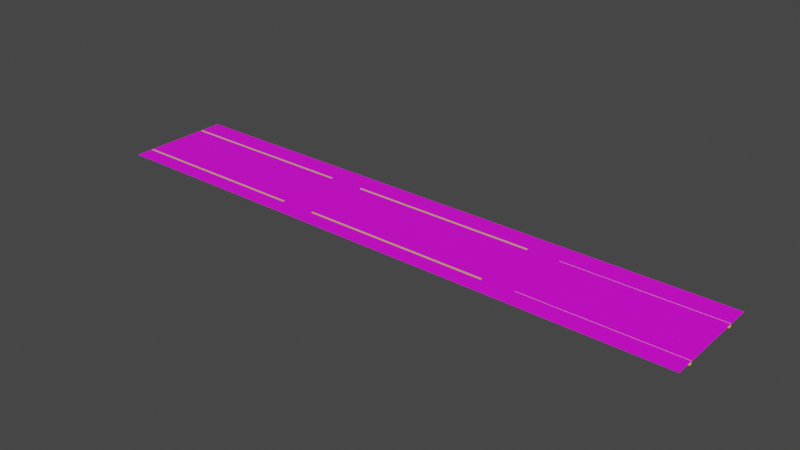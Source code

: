 # Source: road.blend  (saved by Blender 2.90.8; exported with 4.5.12 LTS)
import bpy
from mathutils import Matrix  # noqa: F401  (used for matrix-valued properties, if any)

bpy.ops.wm.read_factory_settings(use_empty=True)
scene = bpy.context.scene
scene.name = 'Scene'

# ---- collections
col_collection = bpy.data.collections.new('Collection'); scene.collection.children.link(col_collection)

# ---- images (referenced by path relative to the original .blend; pixels are not part of the script)
import os
ASSET_DIR = os.environ.get("B2B_ASSET_DIR", "")  # directory of the original .blend (textures are referenced by path, not embedded)
HERE = os.path.dirname(os.path.abspath(__file__))  # packed textures are extracted next to this script under _unpacked/

def load_image(name, relpath, width, height, colorspace="sRGB"):
    """Load a texture the original file referenced (path relative to the .blend, or extracted next to this script)."""
    p = next((c for c in (os.path.join(HERE, relpath), os.path.join(ASSET_DIR, relpath)) if relpath and os.path.exists(c)), "")
    if p:
        img = bpy.data.images.load(p, check_existing=True)
        img.name = name
    else:  # same state as the original file: an image datablock whose file is absent (Cycles renders it pink)
        img = bpy.data.images.new(name, width, height)
        img.source = "FILE"
        img.filepath = "//" + (relpath or name)
    img.colorspace_settings.name = colorspace
    return img
img_two_lane_solid_line_road_patches_02_4k_base_color_png = load_image('Two_lane_solid_line_road_patches_02_4K_Base_Color.png', 'Two_lane_solid_line_road_patches_02_4K_Base_Color.png', 1024, 1024, 'sRGB')
img_grass_jpg = load_image('GRASS.jpg', 'GRASS.jpg', 1024, 1024, 'sRGB')

# ---- materials (node trees are filled in below, after node groups)
mat_material_003 = bpy.data.materials.new('Material.003')
mat_material_003.use_transparent_shadow = False
mat_material_004 = bpy.data.materials.new('Material.004')
mat_material_004.use_transparent_shadow = False
mat_material_005 = bpy.data.materials.new('Material.005')
mat_material_005.use_transparent_shadow = False
mat_material_006 = bpy.data.materials.new('Material.006')
mat_material_006.use_transparent_shadow = False
mat_material_007 = bpy.data.materials.new('Material.007')
mat_material_007.use_transparent_shadow = False

# ---- material node trees
mat_material_003.use_nodes = True; mat_material_003.node_tree.nodes.clear()
_N = mat_material_003.node_tree.nodes; _L = mat_material_003.node_tree.links
n0 = _N.new('ShaderNodeBsdfPrincipled'); n0.name = 'Principled BSDF'; n0.location = (10, 300)
n0.distribution = 'GGX'
n0.subsurface_method = 'BURLEY'
n0.inputs[3].default_value = 1.45
n0.inputs[27].default_value = (0.0, 0.0, 0.0, 1.0)
n0.inputs[28].default_value = 1.0
n1 = _N.new('ShaderNodeOutputMaterial'); n1.name = 'Material Output'; n1.location = (300, 300)
n2 = _N.new('ShaderNodeTexImage'); n2.name = 'Image Texture'; n2.location = (-351, 78)
n2.image = img_two_lane_solid_line_road_patches_02_4k_base_color_png
_L.new(n0.outputs[0], n1.inputs[0])
n1.is_active_output = True
mat_material_004.use_nodes = True; mat_material_004.node_tree.nodes.clear()
_N = mat_material_004.node_tree.nodes; _L = mat_material_004.node_tree.links
n0 = _N.new('ShaderNodeBsdfPrincipled'); n0.name = 'Principled BSDF'; n0.location = (10, 300)
n0.distribution = 'GGX'
n0.subsurface_method = 'BURLEY'
n0.inputs[3].default_value = 1.45
n0.inputs[27].default_value = (0.0, 0.0, 0.0, 1.0)
n0.inputs[28].default_value = 1.0
n1 = _N.new('ShaderNodeOutputMaterial'); n1.name = 'Material Output'; n1.location = (300, 300)
n2 = _N.new('ShaderNodeTexImage'); n2.name = 'Image Texture'; n2.location = (-390, 177)
n2.image = img_two_lane_solid_line_road_patches_02_4k_base_color_png
_L.new(n0.outputs[0], n1.inputs[0])
_L.new(n2.outputs[0], n0.inputs[0])
n1.is_active_output = True
mat_material_005.use_nodes = True; mat_material_005.node_tree.nodes.clear()
_N = mat_material_005.node_tree.nodes; _L = mat_material_005.node_tree.links
n0 = _N.new('ShaderNodeBsdfPrincipled'); n0.name = 'Principled BSDF'; n0.location = (10, 300)
n0.distribution = 'GGX'
n0.subsurface_method = 'BURLEY'
n0.inputs[3].default_value = 1.45
n0.inputs[27].default_value = (0.0, 0.0, 0.0, 1.0)
n0.inputs[28].default_value = 1.0
n1 = _N.new('ShaderNodeOutputMaterial'); n1.name = 'Material Output'; n1.location = (300, 300)
n2 = _N.new('ShaderNodeTexImage'); n2.name = 'Image Texture'; n2.location = (-344, 23)
n2.image = img_two_lane_solid_line_road_patches_02_4k_base_color_png
_L.new(n0.outputs[0], n1.inputs[0])
_L.new(n2.outputs[0], n0.inputs[0])
n1.is_active_output = True
mat_material_006.use_nodes = True; mat_material_006.node_tree.nodes.clear()
_N = mat_material_006.node_tree.nodes; _L = mat_material_006.node_tree.links
n0 = _N.new('ShaderNodeBsdfPrincipled'); n0.name = 'Principled BSDF'; n0.location = (10, 300)
n0.distribution = 'GGX'
n0.subsurface_method = 'BURLEY'
n0.inputs[3].default_value = 1.45
n0.inputs[27].default_value = (0.0, 0.0, 0.0, 1.0)
n0.inputs[28].default_value = 1.0
n1 = _N.new('ShaderNodeOutputMaterial'); n1.name = 'Material Output'; n1.location = (300, 300)
n2 = _N.new('ShaderNodeTexImage'); n2.name = 'Image Texture'; n2.location = (-352, 63)
n2.image = img_grass_jpg
_L.new(n0.outputs[0], n1.inputs[0])
_L.new(n2.outputs[0], n0.inputs[0])
n1.is_active_output = True
mat_material_007.use_nodes = True; mat_material_007.node_tree.nodes.clear()
_N = mat_material_007.node_tree.nodes; _L = mat_material_007.node_tree.links
n0 = _N.new('ShaderNodeBsdfPrincipled'); n0.name = 'Principled BSDF'; n0.location = (10, 300)
n0.distribution = 'GGX'
n0.subsurface_method = 'BURLEY'
n0.inputs[0].default_value = (0.8, 0.5089, 0.02352, 1.0)
n0.inputs[3].default_value = 1.45
n0.inputs[27].default_value = (0.0, 0.0, 0.0, 1.0)
n0.inputs[28].default_value = 1.0
n1 = _N.new('ShaderNodeOutputMaterial'); n1.name = 'Material Output'; n1.location = (300, 300)
_L.new(n0.outputs[0], n1.inputs[0])
n1.is_active_output = True

# ---- world
world_world = bpy.data.worlds.new('World'); scene.world = world_world
world_world.use_nodes = True; world_world.node_tree.nodes.clear()
_N = world_world.node_tree.nodes; _L = world_world.node_tree.links
n0 = _N.new('ShaderNodeOutputWorld'); n0.name = 'World Output'; n0.location = (300, 300)
n1 = _N.new('ShaderNodeBackground'); n1.name = 'Background'; n1.location = (10, 300)
n1.inputs[0].default_value = (0.05088, 0.05088, 0.05088, 1.0)
_L.new(n1.outputs[0], n0.inputs[0])
n0.is_active_output = True
world_world.color = (0.05088, 0.05088, 0.05088)
world_world.use_sun_shadow = False
world_world.sun_shadow_jitter_overblur = 0.0

# ---- meshes
me_cube_008 = bpy.data.meshes.new('Cube.008')
me_cube_008.from_pydata([(5.237, -1.367, 0.8314), (5.03, -1.367, 0.8314), (25.15, -1.017, -23.29), (-34.39, -1.017, -23.29), (25.15, -1.387, 2.217), (-34.39, -1.387, 2.217), (21.94, -1.236, -8.232), (-34.39, -1.093, -18.1), (-34.39, -1.101, -17.55), (-30.85, 1.332, -7.576), (-16.39, 1.333, -7.671), (-15.91, 1.34, -8.132), (-15.41, 1.354, -9.086), (-15.36, 1.367, -9.993), (-15.73, 1.384, -11.16), (-16.36, 1.401, -12.37), (-30.82, 1.403, -12.48), (-31.22, 1.391, -11.66), (-31.61, 1.378, -10.76), (-31.67, 1.36, -9.492), (-31.22, 1.343, -8.323), (3.218, 1.333, -7.671), (-11.24, 1.332, -7.576), (3.692, 1.34, -8.132), (4.194, 1.354, -9.086), (4.247, 1.367, -9.993), (3.877, 1.384, -11.16), (3.244, 1.401, -12.37), (-11.22, 1.403, -12.48), (-11.61, 1.391, -11.66), (-12.01, 1.378, -10.76), (-12.06, 1.36, -9.492), (-11.61, 1.343, -8.323), (22.37, 1.333, -7.671), (7.908, 1.332, -7.576), (22.84, 1.34, -8.132), (23.34, 1.354, -9.086), (23.4, 1.367, -9.993), (23.03, 1.384, -11.16), (22.39, 1.401, -12.37), (7.934, 1.403, -12.48), (7.539, 1.391, -11.66), (7.143, 1.378, -10.76), (7.09, 1.36, -9.492), (7.539, 1.343, -8.323), (-34.39, 1.484, -18.1), (-34.39, 1.477, -17.55), (-15.6, -1.101, -17.55), (-15.6, -1.093, -18.1), (-15.6, 1.484, -18.1), (-15.6, 1.477, -17.55), (-11.98, -1.093, -18.1), (-11.98, -1.101, -17.55), (-11.98, 1.484, -18.1), (-11.98, 1.477, -17.55), (6.81, -1.101, -17.55), (6.81, -1.093, -18.1), (6.81, 1.484, -18.1), (6.81, 1.477, -17.55), (10.71, -1.093, -18.1), (10.71, -1.101, -17.55), (10.71, -1.321, -2.353), (-12.01, -1.321, -2.353), (-12.01, -1.329, -1.807), (-12.01, 1.256, -2.351), (-12.01, 1.248, -1.805), (6.786, -1.329, -1.807), (6.786, -1.321, -2.353), (6.786, 1.256, -2.351), (6.786, 1.248, -1.805), (-34.35, -1.321, -2.353), (-34.35, -1.329, -1.807), (-34.35, 1.256, -2.351), (-34.35, 1.248, -1.805), (-15.56, -1.329, -1.807), (-15.56, -1.321, -2.353), (-15.56, 1.256, -2.351), (-15.56, 1.248, -1.805), (-30.85, 3.758, -7.573), (-16.39, 3.76, -7.669), (-15.91, 3.766, -8.13), (-15.41, 3.78, -9.084), (-15.36, 3.793, -9.991), (-15.73, 3.81, -11.16), (-16.36, 3.828, -12.37), (-30.82, 3.829, -12.48), (-31.22, 3.818, -11.66), (-31.61, 3.804, -10.75), (-31.67, 3.786, -9.49), (-31.22, 3.769, -8.321), (3.218, 3.76, -7.669), (-11.24, 3.758, -7.573), (3.692, 3.766, -8.13), (4.194, 3.78, -9.084), (4.247, 3.793, -9.991), (3.877, 3.81, -11.16), (3.244, 3.828, -12.37), (-11.22, 3.829, -12.48), (-11.61, 3.818, -11.66), (-12.01, 3.804, -10.75), (-12.06, 3.786, -9.49), (-11.61, 3.769, -8.321), (22.37, 3.76, -7.669), (7.908, 3.758, -7.573), (22.84, 3.766, -8.13), (23.34, 3.78, -9.084), (23.4, 3.793, -9.991), (23.03, 3.81, -11.16), (22.39, 3.828, -12.37), (7.934, 3.829, -12.48), (7.539, 3.818, -11.66), (7.143, 3.804, -10.75), (7.09, 3.786, -9.49), (7.539, 3.769, -8.321), (-11.08, 3.819, -11.75), (2.784, 3.819, -11.75), (3.554, 3.805, -10.78), (3.801, 3.791, -9.802), (3.641, 3.782, -9.237), (3.152, 3.771, -8.471), (-10.96, 3.769, -8.319), (-11.65, 3.782, -9.237), (-11.73, 3.8, -10.47), (22.71, 3.806, -10.88), (22.95, 3.794, -10.04), (22.24, 3.767, -8.18), (8.054, 3.765, -8.053), (7.705, 3.775, -8.717), (23.0, 3.785, -9.426), (22.61, 3.774, -8.641), (8.217, 3.818, -11.68), (22.3, 3.817, -11.6), (-31.14, 3.778, -8.919), (-16.07, 3.774, -8.669), (-16.04, 3.806, -10.83), (-15.74, 3.785, -9.388), (-16.54, 3.818, -11.71), (-30.56, 3.82, -11.82), (-30.73, 3.767, -8.151), (-16.55, 3.767, -8.197), (-31.24, 3.8, -10.46), (-11.08, 2.608, -11.75), (2.784, 2.608, -11.75), (3.554, 2.593, -10.78), (3.801, 2.579, -9.803), (3.641, 2.571, -9.238), (3.152, 2.56, -8.472), (-10.96, 2.558, -8.321), (-11.65, 2.571, -9.238), (-11.73, 2.589, -10.47), (-30.64, 2.608, -11.75), (-16.77, 2.608, -11.75), (-16.0, 2.593, -10.78), (-15.75, 2.579, -9.803), (-15.91, 2.571, -9.238), (-16.4, 2.56, -8.472), (-30.51, 2.558, -8.321), (-30.87, 3.812, -11.29), (-31.28, 2.589, -10.47), (7.84, 3.809, -11.07), (7.522, 3.801, -10.49), (7.49, 3.787, -9.528), (22.71, 2.01, -10.88), (22.95, 1.998, -10.05), (22.24, 1.971, -8.181), (8.054, 1.969, -8.055), (7.705, 1.978, -8.718), (23.0, 1.989, -9.428), (22.61, 1.977, -8.643), (8.217, 2.021, -11.69), (22.3, 2.02, -11.6), (7.84, 2.012, -11.07), (7.522, 2.004, -10.5), (7.49, 1.99, -9.529), (25.13, -1.541, -2.377), (25.13, 1.366, -2.374), (25.13, 1.357, -1.758), (9.983, -1.541, -2.377), (9.983, 1.366, -2.374), (9.983, 1.357, -1.758), (25.13, -1.316, -17.85), (25.13, 1.591, -17.85), (25.13, 1.582, -17.23), (9.983, -1.316, -17.85), (9.983, 1.591, -17.85), (9.983, 1.582, -17.23)], [(0, 1), (8, 5), (3, 7), (59, 60), (150, 151), (151, 152), (152, 153), (153, 154), (154, 155), (155, 156), (158, 150)], [(2, 3, 5, 4), (32, 31, 30, 29, 28, 27, 26, 25, 24, 23, 21, 22), (44, 43, 42, 41, 40, 39, 38, 37, 36, 35, 33, 34), (48, 47, 50, 49), (7, 45, 46, 8), (45, 7, 48, 49), (10, 11, 12, 13, 14, 15, 16, 17, 18, 19, 20, 9), (46, 45, 49, 50), (8, 46, 50, 47), (7, 8, 47, 48), (56, 55, 58, 57), (51, 53, 54, 52), (53, 51, 56, 57), (54, 53, 57, 58), (52, 54, 58, 55), (51, 52, 55, 56), (67, 66, 69, 68), (62, 64, 65, 63), (64, 62, 67, 68), (65, 64, 68, 69), (63, 65, 69, 66), (62, 63, 66, 67), (75, 74, 77, 76), (70, 72, 73, 71), (72, 70, 75, 76), (73, 72, 76, 77), (71, 73, 77, 74), (70, 71, 74, 75), (101, 91, 90, 92, 93, 94, 117, 118, 119, 120, 121, 122, 99, 100), (113, 103, 102, 104, 105, 128, 129, 125, 126, 127, 161, 112), (79, 78, 89, 88, 87, 140, 132, 138, 139, 133, 135, 81, 80), (38, 39, 108, 107), (25, 26, 95, 94), (13, 12, 81, 82), (39, 40, 109, 108), (26, 27, 96, 95), (14, 13, 82, 83), (40, 41, 110, 109), (27, 28, 97, 96), (15, 14, 83, 84), (41, 42, 111, 110), (28, 29, 98, 97), (16, 15, 84, 85), (42, 43, 112, 111), (29, 30, 99, 98), (17, 16, 85, 86), (43, 44, 113, 112), (30, 31, 100, 99), (18, 17, 86, 87), (44, 34, 103, 113), (31, 32, 101, 100), (19, 18, 87, 88), (32, 22, 91, 101), (20, 19, 88, 89), (34, 33, 102, 103), (9, 20, 89, 78), (33, 35, 104, 102), (22, 21, 90, 91), (35, 36, 105, 104), (21, 23, 92, 90), (10, 9, 78, 79), (36, 37, 106, 105), (23, 24, 93, 92), (11, 10, 79, 80), (37, 38, 107, 106), (24, 25, 94, 93), (12, 11, 80, 81), (99, 122, 114, 115, 116, 117, 94, 95, 96, 97, 98), (128, 124, 163, 167), (125, 129, 168, 164), (143, 142, 141, 149, 148, 147, 146, 145, 144), (119, 118, 145, 146), (161, 127, 166, 173), (129, 128, 167, 168), (120, 119, 146, 147), (112, 161, 160, 159, 130, 131, 123, 124, 128, 105, 106, 107, 108, 109, 110, 111), (121, 120, 147, 148), (163, 162, 170, 169, 171, 172, 173, 166, 165, 164, 168, 167), (122, 121, 148, 149), (81, 135, 134, 136, 137, 157, 140, 87, 86, 85, 84, 83, 82), (115, 114, 141, 142), (131, 130, 169, 170), (114, 122, 149, 141), (116, 115, 142, 143), (123, 131, 170, 162), (117, 116, 143, 144), (127, 126, 165, 166), (118, 117, 144, 145), (126, 125, 164, 165), (159, 160, 172, 171), (130, 159, 171, 169), (124, 123, 162, 163), (160, 161, 173, 172), (175, 174, 177, 178), (176, 175, 178, 179), (181, 180, 183, 184), (182, 181, 184, 185)])
me_cube_008.polygons.foreach_set('material_index', [1, 4, 4, 4, 4, 4, 3, 4, 4, 4, 4, 4, 4, 4, 4, 4, 4, 4, 4, 4, 4, 4, 4, 4, 4, 4, 4, 4, 4, 4, 4, 4, 4, 4, 4, 4, 4, 4, 4, 4, 4, 4, 4, 4, 4, 4, 4, 4, 4, 4, 4, 4, 4, 4, 4, 4, 4, 4, 4, 4, 4, 4, 4, 4, 4, 4, 4, 4, 4, 4, 3, 4, 4, 4, 4, 4, 4, 3, 4, 4, 4, 4, 4, 4, 4, 4, 4, 4, 4, 4, 4, 4, 4, 4, 4, 4, 4])
_uv = me_cube_008.uv_layers.new(name='UVMap')
_uv.uv.foreach_set('vector', [0.0, 0.0, 0.0, 0.0, 0.0, 0.0, 0.0, 0.0, 0.05327, 0.4134, 0.04574, 0.4592, 0.04662, 0.5088, 0.05327, 0.5443, 0.05992, 0.5764, 0.3028, 0.5721, 0.3134, 0.5247, 0.3196, 0.4788, 0.3187, 0.4433, 0.3103, 0.4059, 0.3023, 0.3878, 0.05948, 0.3841, 0.05327, 0.4134, 0.04574, 0.4592, 0.04662, 0.5088, 0.05327, 0.5443, 0.05992, 0.5764, 0.3028, 0.5721, 0.3134, 0.5247, 0.3196, 0.4788, 0.3187, 0.4433, 0.3103, 0.4059, 0.3023, 0.3878, 0.05948, 0.3841, 0.0, 0.0, 0.0, 0.0, 0.0, 0.0, 0.0, 0.0, 0.0, 0.0, 0.0, 0.0, 0.0, 0.0, 0.0, 0.0, 0.0, 0.0, 0.0, 0.0, 0.0, 0.0, 0.0, 0.0, 0.01019, 0.06207, 0.033, 0.03316, 0.08002, 0.002858, 0.1245, 4.906e-05, 0.1817, 0.02326, 0.2408, 0.06267, 0.2408, 0.9496, 0.2005, 0.9735, 0.1558, 0.9973, 0.09377, 1.0, 0.03659, 0.9719, 4.906e-05, 0.9489, 0.0, 0.0, 0.0, 0.0, 0.0, 0.0, 0.0, 0.0, 0.0, 0.0, 0.0, 0.0, 0.0, 0.0, 0.0, 0.0, 0.0, 0.0, 0.0, 0.0, 0.0, 0.0, 0.0, 0.0, 0.0, 0.0, 0.0, 0.0, 0.0, 0.0, 0.0, 0.0, 0.0, 0.0, 0.0, 0.0, 0.0, 0.0, 0.0, 0.0, 0.0, 0.0, 0.0, 0.0, 0.0, 0.0, 0.0, 0.0, 0.0, 0.0, 0.0, 0.0, 0.0, 0.0, 0.0, 0.0, 0.0, 0.0, 0.0, 0.0, 0.0, 0.0, 0.0, 0.0, 0.0, 0.0, 0.0, 0.0, 0.0, 0.0, 0.0, 0.0, 0.0, 0.0, 0.0, 0.0, 0.0, 0.0, 0.0, 0.0, 0.0, 0.0, 0.0, 0.0, 0.0, 0.0, 0.0, 0.0, 0.0, 0.0, 0.0, 0.0, 0.0, 0.0, 0.0, 0.0, 0.0, 0.0, 0.0, 0.0, 0.0, 0.0, 0.0, 0.0, 0.0, 0.0, 0.0, 0.0, 0.0, 0.0, 0.0, 0.0, 0.0, 0.0, 0.0, 0.0, 0.0, 0.0, 0.0, 0.0, 0.0, 0.0, 0.0, 0.0, 0.0, 0.0, 0.0, 0.0, 0.0, 0.0, 0.0, 0.0, 0.0, 0.0, 0.0, 0.0, 0.0, 0.0, 0.0, 0.0, 0.0, 0.0, 0.0, 0.0, 0.0, 0.0, 0.0, 0.0, 0.0, 0.0, 0.0, 0.0, 0.0, 0.0, 0.0, 0.0, 0.0, 0.0, 0.0, 0.0, 0.0, 0.0, 0.0, 0.0, 0.0, 0.0, 0.0, 0.0, 0.05327, 0.4134, 0.05948, 0.3841, 0.3023, 0.3878, 0.3103, 0.4059, 0.3187, 0.4433, 0.3196, 0.4788, 0.3121, 0.4714, 0.3094, 0.4493, 0.3012, 0.4192, 0.06426, 0.4133, 0.05256, 0.4493, 0.05133, 0.4975, 0.04662, 0.5088, 0.04574, 0.4592, 0.05327, 0.4134, 0.05948, 0.3841, 0.3023, 0.3878, 0.3103, 0.4059, 0.3187, 0.4433, 0.3129, 0.4567, 0.3065, 0.4259, 0.3001, 0.4078, 0.06193, 0.4029, 0.05607, 0.4289, 0.05246, 0.4607, 0.04574, 0.4592, 0.3023, 0.3878, 0.05948, 0.3841, 0.05327, 0.4134, 0.04574, 0.4592, 0.04662, 0.5088, 0.05286, 0.4972, 0.05463, 0.4368, 0.06141, 0.4067, 0.2997, 0.4085, 0.3076, 0.427, 0.3133, 0.4552, 0.3187, 0.4433, 0.3103, 0.4059, 0.3134, 0.5247, 0.3028, 0.5721, 0.3028, 0.5721, 0.3134, 0.5247, 0.3196, 0.4788, 0.3134, 0.5247, 0.3134, 0.5247, 0.3196, 0.4788, 0.3196, 0.4788, 0.3187, 0.4433, 0.3187, 0.4433, 0.3196, 0.4788, 0.3028, 0.5721, 0.05992, 0.5764, 0.05992, 0.5764, 0.3028, 0.5721, 0.3134, 0.5247, 0.3028, 0.5721, 0.3028, 0.5721, 0.3134, 0.5247, 0.3134, 0.5247, 0.3196, 0.4788, 0.3196, 0.4788, 0.3134, 0.5247, 0.05992, 0.5764, 0.05327, 0.5443, 0.05327, 0.5443, 0.05992, 0.5764, 0.3028, 0.5721, 0.05992, 0.5764, 0.05992, 0.5764, 0.3028, 0.5721, 0.3028, 0.5721, 0.3134, 0.5247, 0.3134, 0.5247, 0.3028, 0.5721, 0.05327, 0.5443, 0.04662, 0.5088, 0.04662, 0.5088, 0.05327, 0.5443, 0.05992, 0.5764, 0.05327, 0.5443, 0.05327, 0.5443, 0.05992, 0.5764, 0.05992, 0.5764, 0.3028, 0.5721, 0.3028, 0.5721, 0.05992, 0.5764, 0.04662, 0.5088, 0.04574, 0.4592, 0.04574, 0.4592, 0.04662, 0.5088, 0.05327, 0.5443, 0.04662, 0.5088, 0.04662, 0.5088, 0.05327, 0.5443, 0.05327, 0.5443, 0.05992, 0.5764, 0.05992, 0.5764, 0.05327, 0.5443, 0.04574, 0.4592, 0.05327, 0.4134, 0.05327, 0.4134, 0.04574, 0.4592, 0.04662, 0.5088, 0.04574, 0.4592, 0.04574, 0.4592, 0.04662, 0.5088, 0.04662, 0.5088, 0.05327, 0.5443, 0.05327, 0.5443, 0.04662, 0.5088, 0.05327, 0.4134, 0.05948, 0.3841, 0.05948, 0.3841, 0.05327, 0.4134, 0.04574, 0.4592, 0.05327, 0.4134, 0.05327, 0.4134, 0.04574, 0.4592, 0.04574, 0.4592, 0.04662, 0.5088, 0.04662, 0.5088, 0.04574, 0.4592, 0.05327, 0.4134, 0.05948, 0.3841, 0.05948, 0.3841, 0.05327, 0.4134, 0.05327, 0.4134, 0.04574, 0.4592, 0.04574, 0.4592, 0.05327, 0.4134, 0.05948, 0.3841, 0.3023, 0.3878, 0.3023, 0.3878, 0.05948, 0.3841, 0.05948, 0.3841, 0.05327, 0.4134, 0.05327, 0.4134, 0.05948, 0.3841, 0.3023, 0.3878, 0.3103, 0.4059, 0.3103, 0.4059, 0.3023, 0.3878, 0.05948, 0.3841, 0.3023, 0.3878, 0.3023, 0.3878, 0.05948, 0.3841, 0.3103, 0.4059, 0.3187, 0.4433, 0.3187, 0.4433, 0.3103, 0.4059, 0.3023, 0.3878, 0.3103, 0.4059, 0.3103, 0.4059, 0.3023, 0.3878, 0.3023, 0.3878, 0.05948, 0.3841, 0.05948, 0.3841, 0.3023, 0.3878, 0.3187, 0.4433, 0.3196, 0.4788, 0.3196, 0.4788, 0.3187, 0.4433, 0.3103, 0.4059, 0.3187, 0.4433, 0.3187, 0.4433, 0.3103, 0.4059, 0.3103, 0.4059, 0.3023, 0.3878, 0.3023, 0.3878, 0.3103, 0.4059, 0.3196, 0.4788, 0.3134, 0.5247, 0.3134, 0.5247, 0.3196, 0.4788, 0.3187, 0.4433, 0.3196, 0.4788, 0.3196, 0.4788, 0.3187, 0.4433, 0.3187, 0.4433, 0.3103, 0.4059, 0.3103, 0.4059, 0.3187, 0.4433, 0.04662, 0.5088, 0.05133, 0.4975, 0.06212, 0.5478, 0.2951, 0.5478, 0.308, 0.5096, 0.3121, 0.4714, 0.3196, 0.4788, 0.3134, 0.5247, 0.3028, 0.5721, 0.05992, 0.5764, 0.05327, 0.5443, 0.3129, 0.4567, 0.3122, 0.4809, 0.3122, 0.4809, 0.3129, 0.4567, 0.3001, 0.4078, 0.3065, 0.4259, 0.3065, 0.4259, 0.3001, 0.4078, 0.2353, 0.9846, 0.1848, 0.9357, 0.1772, 0.0424, 0.2428, 0.0001261, 0.3063, 0.004018, 0.3539, 0.04822, 0.3539, 0.9571, 0.3147, 0.9891, 0.2857, 0.9999, 0.3012, 0.4192, 0.3094, 0.4493, 0.3094, 0.4493, 0.3012, 0.4192, 0.05246, 0.4607, 0.05607, 0.4289, 0.05607, 0.4289, 0.05246, 0.4607, 0.3065, 0.4259, 0.3129, 0.4567, 0.3129, 0.4567, 0.3065, 0.4259, 0.06426, 0.4133, 0.3012, 0.4192, 0.3012, 0.4192, 0.06426, 0.4133, 0.04574, 0.4592, 0.05246, 0.4607, 0.05299, 0.4986, 0.05833, 0.521, 0.06467, 0.5452, 0.3013, 0.5418, 0.308, 0.5137, 0.3122, 0.4809, 0.3129, 0.4567, 0.3187, 0.4433, 0.3196, 0.4788, 0.3134, 0.5247, 0.3028, 0.5721, 0.05992, 0.5764, 0.05327, 0.5443, 0.04662, 0.5088, 0.05256, 0.4493, 0.06426, 0.4133, 0.06426, 0.4133, 0.05256, 0.4493, 0.09144, 0.9975, 0.04821, 0.9819, 0.011, 0.9564, 4.327e-05, 0.04815, 0.03175, 0.02345, 0.06111, 0.002629, 0.1109, 4.327e-05, 0.1529, 0.01344, 0.1873, 0.03554, 0.1873, 0.9501, 0.1636, 0.9747, 0.1233, 1.0, 0.05133, 0.4975, 0.05256, 0.4493, 0.05256, 0.4493, 0.05133, 0.4975, 0.3187, 0.4433, 0.3133, 0.4552, 0.3082, 0.5117, 0.2999, 0.5464, 0.06428, 0.5505, 0.05904, 0.5297, 0.05286, 0.4972, 0.04662, 0.5088, 0.05327, 0.5443, 0.05992, 0.5764, 0.3028, 0.5721, 0.3134, 0.5247, 0.3196, 0.4788, 0.2951, 0.5478, 0.06212, 0.5478, 0.06212, 0.5478, 0.2951, 0.5478, 0.3013, 0.5418, 0.06467, 0.5452, 0.06467, 0.5452, 0.3013, 0.5418, 0.06212, 0.5478, 0.05133, 0.4975, 0.05133, 0.4975, 0.06212, 0.5478, 0.308, 0.5096, 0.2951, 0.5478, 0.2951, 0.5478, 0.308, 0.5096, 0.308, 0.5137, 0.3013, 0.5418, 0.3013, 0.5418, 0.308, 0.5137, 0.3121, 0.4714, 0.308, 0.5096, 0.308, 0.5096, 0.3121, 0.4714, 0.05607, 0.4289, 0.06193, 0.4029, 0.06193, 0.4029, 0.05607, 0.4289, 0.3094, 0.4493, 0.3121, 0.4714, 0.3121, 0.4714, 0.3094, 0.4493, 0.06193, 0.4029, 0.3001, 0.4078, 0.3001, 0.4078, 0.06193, 0.4029, 0.05833, 0.521, 0.05299, 0.4986, 0.05299, 0.4986, 0.05833, 0.521, 0.06467, 0.5452, 0.05833, 0.521, 0.05833, 0.521, 0.06467, 0.5452, 0.3122, 0.4809, 0.308, 0.5137, 0.308, 0.5137, 0.3122, 0.4809, 0.05299, 0.4986, 0.05246, 0.4607, 0.05246, 0.4607, 0.05299, 0.4986, 0.0, 0.0, 0.0, 0.0, 0.0, 0.0, 0.0, 0.0, 0.0, 0.0, 0.0, 0.0, 0.0, 0.0, 0.0, 0.0, 0.0, 0.0, 0.0, 0.0, 0.0, 0.0, 0.0, 0.0, 0.0, 0.0, 0.0, 0.0, 0.0, 0.0, 0.0, 0.0])
me_cube_008.materials.append(mat_material_003)
me_cube_008.materials.append(mat_material_004)
me_cube_008.materials.append(mat_material_005)
me_cube_008.materials.append(mat_material_006)
me_cube_008.materials.append(mat_material_007)
me_cube_008.materials.append(None)
me_cube_008.use_remesh_fix_poles = True
me_cube_008.use_remesh_preserve_attributes = False
me_cube_008.use_mirror_vertex_groups = False
me_cube_008.update()

# ---- objects
ob_cube = bpy.data.objects.new('Cube', me_cube_008)

# ---- transforms, parenting, visibility, modifiers, constraints
ob_cube.location = (-1.478, -0.486, -1.949)
ob_cube.rotation_euler = (-1.567, -2.22e-16, 2.212e-16)
ob_cube.scale = (9.667, 1.014, -4.01)
ob_cube.lineart.crease_threshold = 0.0

# ---- collection membership
col_collection.objects.link(ob_cube)

# ---- scene / render settings (as saved in the file)
scene.frame_start = 1; scene.frame_end = 250; scene.frame_set(38)
scene.render.engine = 'BLENDER_EEVEE_NEXT'
scene.cycles.use_denoising = False
scene.cycles.samples = 128
scene.cycles.sampling_pattern = 'TABULATED_SOBOL'
scene.cycles.use_adaptive_sampling = False
scene.cycles.use_light_tree = False
scene.view_settings.view_transform = 'Filmic'
bpy.context.view_layer.update()

# ---- added for rendering (the .blend has no active camera and no usable light): camera, sun
cam_auto = bpy.data.cameras.new('AutoCamera')
cam_auto.lens = 50.0
cam_auto.sensor_width = 36.0
cam_auto.clip_end = 9492.83
ob_auto_camera = bpy.data.objects.new('AutoCamera', cam_auto)
scene.collection.objects.link(ob_auto_camera)
ob_auto_camera.location = (494.762, -607.323, 429.768)
ob_auto_camera.rotation_euler = (1.09748, -7.21219e-08, 0.694738)
scene.camera = ob_auto_camera
light_auto_sun = bpy.data.lights.new('AutoSun', 'SUN')
light_auto_sun.energy = 3.0
light_auto_sun.angle = 0.0523599
ob_auto_sun = bpy.data.objects.new('AutoSun', light_auto_sun)
scene.collection.objects.link(ob_auto_sun)
ob_auto_sun.rotation_euler = (0.872665, 0.174533, 0.523599)
bpy.context.view_layer.update()
